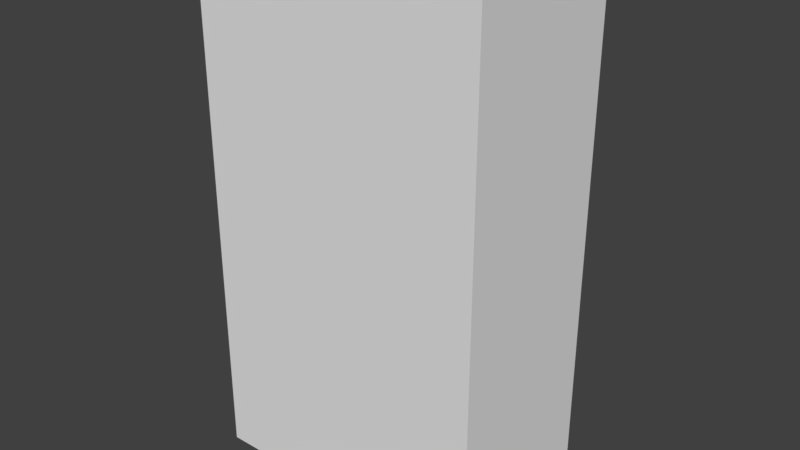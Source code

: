 # Source: Wardrobe.blend  (saved by Blender 2.79.0; exported with 4.5.12 LTS)
import bpy
from mathutils import Matrix  # noqa: F401  (used for matrix-valued properties, if any)

bpy.ops.wm.read_factory_settings(use_empty=True)
scene = bpy.context.scene
scene.name = 'Scene'

# ---- collections
col_collection_4 = bpy.data.collections.new('Collection 4'); scene.collection.children.link(col_collection_4)

# ---- world
world_world = bpy.data.worlds.new('World'); scene.world = world_world
world_world.color = (0.05088, 0.05088, 0.05088)
world_world.use_sun_shadow = False
world_world.sun_shadow_jitter_overblur = 0.0
world_world.cycles.sampling_method = 'MANUAL'

# ---- meshes
me_cube = bpy.data.meshes.new('Cube')
me_cube.from_pydata([(-0.8, -1.0, 0.05), (-0.8, -1.0, 3.15), (-0.8, -0.9, 0.05), (-0.8, -0.9, 3.15), (0.8, -0.9, 3.15), (0.8, -1.0, 0.05), (0.8, -1.0, 3.15), (0.8, -0.9, 0.05), (-0.9, -0.9, 0.05), (-0.9, -1.0, 0.05), (-0.9, -1.0, 3.15), (-0.9, -0.9, 3.15), (0.9, -0.9, 3.15), (0.9, -1.0, 3.15), (0.9, -1.0, 0.05), (0.9, -0.9, 0.05), (-0.8, -0.9, 0.0), (-0.8, -1.0, 0.0), (0.8, -0.9, 0.0), (0.8, -1.0, 0.0), (-0.9, -0.9, 0.0), (-0.9, -1.0, 0.0), (0.9, -1.0, 0.0), (0.9, -0.9, 0.0), (-0.8, -1.0, 3.2), (-0.8, -0.9, 3.2), (0.8, -0.9, 3.2), (0.8, -1.0, 3.2), (-0.9, -1.0, 3.2), (-0.9, -0.9, 3.2), (0.9, -0.9, 3.2), (0.9, -1.0, 3.2), (-0.8, 2.98e-08, 3.15), (-0.8, 2.98e-08, 0.05), (0.8, 2.98e-08, 3.15), (0.8, 2.98e-08, 0.05), (-0.9, 2.98e-08, 3.15), (-0.9, 2.98e-08, 0.05), (0.9, 2.98e-08, 3.15), (0.9, 2.98e-08, 0.05), (0.8, 2.98e-08, 0.0), (-0.8, 2.98e-08, 0.0), (-0.9, 2.98e-08, 0.0), (0.9, 2.98e-08, 0.0), (-0.8, 2.98e-08, 3.2), (0.8, 2.98e-08, 3.2), (-0.9, 2.98e-08, 3.2), (0.9, 2.98e-08, 3.2), (0.8, 0.09, 0.05), (-0.8, 0.09, 0.05), (-0.9, 0.09, 0.05), (0.9, 0.09, 0.05), (0.8, 0.09, 0.0), (-0.8, 0.09, 0.0), (-0.9, 0.09, 0.0), (0.9, 0.09, 0.0), (-0.8, 0.09, 3.15), (0.8, 0.09, 3.15), (-0.9, 0.09, 3.15), (0.9, 0.09, 3.15), (-0.8, 0.09, 3.2), (0.8, 0.09, 3.2), (-0.9, 0.09, 3.2), (0.9, 0.09, 3.2)], [], [(7, 4, 34, 35), (2, 3, 4, 7), (0, 5, 6, 1), (30, 12, 38, 47), (13, 12, 30, 31), (6, 5, 14, 13), (9, 10, 11, 8), (0, 9, 21, 17), (26, 30, 47, 45), (0, 1, 10, 9), (15, 12, 13, 14), (1, 6, 27, 24), (12, 15, 39, 38), (14, 5, 19, 22), (16, 18, 19, 17), (16, 17, 21, 20), (19, 18, 23, 22), (25, 26, 45, 44), (9, 8, 20, 21), (15, 14, 22, 23), (8, 11, 36, 37), (5, 0, 17, 19), (24, 25, 29, 28), (26, 25, 24, 27), (26, 27, 31, 30), (6, 13, 31, 27), (11, 10, 28, 29), (10, 1, 24, 28), (23, 18, 40, 43), (18, 16, 41, 40), (38, 34, 57, 59), (33, 35, 48, 49), (32, 33, 37, 36), (35, 34, 38, 39), (39, 43, 55, 51), (37, 33, 49, 50), (45, 47, 63, 61), (36, 46, 62, 58), (3, 2, 33, 32), (15, 23, 43, 39), (4, 3, 32, 34), (11, 29, 46, 36), (16, 20, 42, 41), (29, 25, 44, 46), (2, 7, 35, 33), (20, 8, 37, 42), (48, 51, 55, 52), (49, 48, 52, 53), (50, 49, 53, 54), (41, 42, 54, 53), (35, 39, 51, 48), (42, 37, 50, 54), (43, 40, 52, 55), (40, 41, 53, 52), (56, 58, 62, 60), (59, 57, 61, 63), (57, 56, 60, 61), (44, 45, 61, 60), (47, 38, 59, 63), (46, 44, 60, 62), (32, 36, 58, 56), (34, 32, 56, 57)])
_uv = me_cube.uv_layers.new(name='UVMap')
_uv.uv.foreach_set('vector', [0.0, 0.0, 1.0, 0.0, 1.0, 1.0, 0.0, 1.0, 0.0, 0.0, 1.0, 0.0, 1.0, 1.0, 0.0, 1.0, 0.0, 0.0, 1.0, 0.0, 1.0, 1.0, 0.0, 1.0, 0.0, 0.0, 1.0, 0.0, 1.0, 1.0, 0.0, 1.0, 0.0, 0.0, 1.0, 0.0, 1.0, 1.0, 0.0, 1.0, 0.0, 0.0, 1.0, 0.0, 1.0, 1.0, 0.0, 1.0, 0.0, 0.0, 1.0, 0.0, 1.0, 1.0, 0.0, 1.0, 0.0, 0.0, 1.0, 0.0, 1.0, 1.0, 0.0, 1.0, 0.0, 0.0, 1.0, 0.0, 1.0, 1.0, 0.0, 1.0, 0.0, 0.0, 1.0, 0.0, 1.0, 1.0, 0.0, 1.0, 0.0, 0.0, 1.0, 0.0, 1.0, 1.0, 0.0, 1.0, 0.0, 0.0, 1.0, 0.0, 1.0, 1.0, 0.0, 1.0, 0.0, 0.0, 1.0, 0.0, 1.0, 1.0, 0.0, 1.0, 0.0, 0.0, 1.0, 0.0, 1.0, 1.0, 0.0, 1.0, 0.0, 0.0, 1.0, 0.0, 1.0, 1.0, 0.0, 1.0, 0.0, 0.0, 1.0, 0.0, 1.0, 1.0, 0.0, 1.0, 0.0, 0.0, 1.0, 0.0, 1.0, 1.0, 0.0, 1.0, 0.0, 0.0, 1.0, 0.0, 1.0, 1.0, 0.0, 1.0, 0.0, 0.0, 1.0, 0.0, 1.0, 1.0, 0.0, 1.0, 0.0, 0.0, 1.0, 0.0, 1.0, 1.0, 0.0, 1.0, 0.0, 0.0, 1.0, 0.0, 1.0, 1.0, 0.0, 1.0, 0.0, 0.0, 1.0, 0.0, 1.0, 1.0, 0.0, 1.0, 0.0, 0.0, 1.0, 0.0, 1.0, 1.0, 0.0, 1.0, 0.0, 0.0, 1.0, 0.0, 1.0, 1.0, 0.0, 1.0, 0.0, 0.0, 1.0, 0.0, 1.0, 1.0, 0.0, 1.0, 0.0, 0.0, 1.0, 0.0, 1.0, 1.0, 0.0, 1.0, 0.0, 0.0, 1.0, 0.0, 1.0, 1.0, 0.0, 1.0, 0.0, 0.0, 1.0, 0.0, 1.0, 1.0, 0.0, 1.0, 0.0, 0.0, 1.0, 0.0, 1.0, 1.0, 0.0, 1.0, 0.0, 0.0, 1.0, 0.0, 1.0, 1.0, 0.0, 1.0, 0.0, 0.0, 1.0, 0.0, 1.0, 1.0, 0.0, 1.0, 0.0, 0.0, 1.0, 0.0, 1.0, 1.0, 0.0, 1.0, 0.0, 0.0, 1.0, 0.0, 1.0, 1.0, 0.0, 1.0, 0.0, 0.0, 1.0, 0.0, 1.0, 1.0, 0.0, 1.0, 0.0, 0.0, 1.0, 0.0, 1.0, 1.0, 0.0, 1.0, 0.0, 0.0, 1.0, 0.0, 1.0, 1.0, 0.0, 1.0, 0.0, 0.0, 1.0, 0.0, 1.0, 1.0, 0.0, 1.0, 0.0, 0.0, 1.0, 0.0, 1.0, 1.0, 0.0, 1.0, 0.0, 0.0, 1.0, 0.0, 1.0, 1.0, 0.0, 1.0, 0.0, 0.0, 1.0, 0.0, 1.0, 1.0, 0.0, 1.0, 0.0, 0.0, 1.0, 0.0, 1.0, 1.0, 0.0, 1.0, 0.0, 0.0, 1.0, 0.0, 1.0, 1.0, 0.0, 1.0, 0.0, 0.0, 1.0, 0.0, 1.0, 1.0, 0.0, 1.0, 0.0, 0.0, 1.0, 0.0, 1.0, 1.0, 0.0, 1.0, 0.0, 0.0, 1.0, 0.0, 1.0, 1.0, 0.0, 1.0, 0.0, 0.0, 1.0, 0.0, 1.0, 1.0, 0.0, 1.0, 0.0, 0.0, 1.0, 0.0, 1.0, 1.0, 0.0, 1.0, 0.0, 0.0, 1.0, 0.0, 1.0, 1.0, 0.0, 1.0, 0.0, 0.0, 1.0, 0.0, 1.0, 1.0, 0.0, 1.0, 0.0, 0.0, 1.0, 0.0, 1.0, 1.0, 0.0, 1.0, 0.0, 0.0, 1.0, 0.0, 1.0, 1.0, 0.0, 1.0, 0.0, 0.0, 1.0, 0.0, 1.0, 1.0, 0.0, 1.0, 0.0, 0.0, 1.0, 0.0, 1.0, 1.0, 0.0, 1.0, 0.0, 0.0, 1.0, 0.0, 1.0, 1.0, 0.0, 1.0, 0.0, 0.0, 1.0, 0.0, 1.0, 1.0, 0.0, 1.0, 0.0, 0.0, 1.0, 0.0, 1.0, 1.0, 0.0, 1.0, 0.0, 0.0, 1.0, 0.0, 1.0, 1.0, 0.0, 1.0, 0.0, 0.0, 1.0, 0.0, 1.0, 1.0, 0.0, 1.0, 0.0, 0.0, 1.0, 0.0, 1.0, 1.0, 0.0, 1.0, 0.0, 0.0, 1.0, 0.0, 1.0, 1.0, 0.0, 1.0, 0.0, 0.0, 1.0, 0.0, 1.0, 1.0, 0.0, 1.0, 0.0, 0.0, 1.0, 0.0, 1.0, 1.0, 0.0, 1.0])
me_cube.use_remesh_preserve_volume = False
me_cube.use_remesh_preserve_attributes = False
me_cube.use_mirror_vertex_groups = False
me_cube.update()
me_plane_001 = bpy.data.meshes.new('Plane.001')
me_plane_001.from_pydata([(-1.0, -7.55e-09, 3.14), (0.0, -7.55e-09, 3.14), (-1.0, 7.55e-09, 0.06), (0.0, 7.55e-09, 0.06), (-1.0, 0.04, 0.06), (-1.0, 0.04, 3.14), (0.0, 0.04, 3.14), (0.0, 0.04, 0.06)], [], [(0, 2, 3, 1), (5, 6, 7, 4), (1, 3, 7, 6), (2, 0, 5, 4), (3, 2, 4, 7), (0, 1, 6, 5)])
_uv = me_plane_001.uv_layers.new(name='UVMap')
_uv.uv.foreach_set('vector', [0.0, 0.0, 1.0, 0.0, 1.0, 1.0, 0.0, 1.0, 0.0, 0.0, 1.0, 0.0, 1.0, 1.0, 0.0, 1.0, 0.0, 0.0, 1.0, 0.0, 1.0, 1.0, 0.0, 1.0, 0.0, 0.0, 1.0, 0.0, 1.0, 1.0, 0.0, 1.0, 0.0, 0.0, 1.0, 0.0, 1.0, 1.0, 0.0, 1.0, 0.0, 0.0, 1.0, 0.0, 1.0, 1.0, 0.0, 1.0])
me_plane_001.use_remesh_preserve_volume = False
me_plane_001.use_remesh_preserve_attributes = False
me_plane_001.use_mirror_vertex_groups = False
me_plane_001.update()
me_plane = bpy.data.meshes.new('Plane')
me_plane.from_pydata([(-0.9, -7.55e-09, 3.14), (0.0, -7.55e-09, 3.14), (-0.9, 7.55e-09, 0.06), (0.0, 7.55e-09, 0.06), (-0.9, 0.04, 0.06), (-0.9, 0.04, 3.14), (0.0, 0.04, 3.14), (0.0, 0.04, 0.06)], [], [(0, 2, 3, 1), (5, 6, 7, 4), (1, 3, 7, 6), (2, 0, 5, 4), (3, 2, 4, 7), (0, 1, 6, 5)])
_uv = me_plane.uv_layers.new(name='UVMap')
_uv.uv.foreach_set('vector', [0.0, 0.0, 1.0, 0.0, 1.0, 1.0, 0.0, 1.0, 0.0, 0.0, 1.0, 0.0, 1.0, 1.0, 0.0, 1.0, 0.0, 0.0, 1.0, 0.0, 1.0, 1.0, 0.0, 1.0, 0.0, 0.0, 1.0, 0.0, 1.0, 1.0, 0.0, 1.0, 0.0, 0.0, 1.0, 0.0, 1.0, 1.0, 0.0, 1.0, 0.0, 0.0, 1.0, 0.0, 1.0, 1.0, 0.0, 1.0])
me_plane.use_remesh_preserve_volume = False
me_plane.use_remesh_preserve_attributes = False
me_plane.use_mirror_vertex_groups = False
me_plane.update()

# ---- objects
ob_walls = bpy.data.objects.new('Walls', me_cube)
ob_leftdoor = bpy.data.objects.new('LeftDoor', me_plane_001)
ob_rightdoor = bpy.data.objects.new('RightDoor', me_plane)

# ---- transforms, parenting, visibility, modifiers, constraints
ob_walls.location = (0.0, 0.0, -7.451e-09)
ob_walls.lineart.crease_threshold = 0.0
ob_leftdoor.parent = ob_walls
ob_leftdoor.location = (0.9, 0.0, 0.0)
ob_leftdoor.lineart.crease_threshold = 0.0
ob_rightdoor.parent = ob_walls
ob_rightdoor.location = (0.0, 0.05, 0.0)
ob_rightdoor.lineart.crease_threshold = 0.0

# ---- collection membership
col_collection_4.objects.link(ob_walls)
col_collection_4.objects.link(ob_leftdoor)
col_collection_4.objects.link(ob_rightdoor)

# ---- scene / render settings (as saved in the file)
scene.frame_start = 1; scene.frame_end = 250; scene.frame_set(7)
scene.render.engine = 'BLENDER_EEVEE_NEXT'
scene.render.resolution_percentage = 50
scene.render.dither_intensity = 0.0
scene.cycles.use_denoising = False
scene.cycles.samples = 128
scene.cycles.sampling_pattern = 'TABULATED_SOBOL'
scene.cycles.use_adaptive_sampling = False
scene.cycles.use_light_tree = False
scene.cycles.blur_glossy = 0.0
scene.cycles.sample_clamp_indirect = 0.0
scene.view_settings.view_transform = 'Standard'
scene.unit_settings.scale_length = 0.001
bpy.context.view_layer.update()

# ---- added for rendering (the .blend has no active camera and no usable light): camera, sun
cam_auto = bpy.data.cameras.new('AutoCamera')
cam_auto.lens = 50.0
cam_auto.sensor_width = 36.0
cam_auto.clip_end = 1000.0
ob_auto_camera = bpy.data.objects.new('AutoCamera', cam_auto)
scene.collection.objects.link(ob_auto_camera)
ob_auto_camera.location = (3.54351, -4.70722, 4.43481)
ob_auto_camera.rotation_euler = (1.09748, -7.21219e-08, 0.694738)
scene.camera = ob_auto_camera
light_auto_sun = bpy.data.lights.new('AutoSun', 'SUN')
light_auto_sun.energy = 3.0
light_auto_sun.angle = 0.0523599
ob_auto_sun = bpy.data.objects.new('AutoSun', light_auto_sun)
scene.collection.objects.link(ob_auto_sun)
ob_auto_sun.rotation_euler = (0.872665, 0.174533, 0.523599)
bpy.context.view_layer.update()
